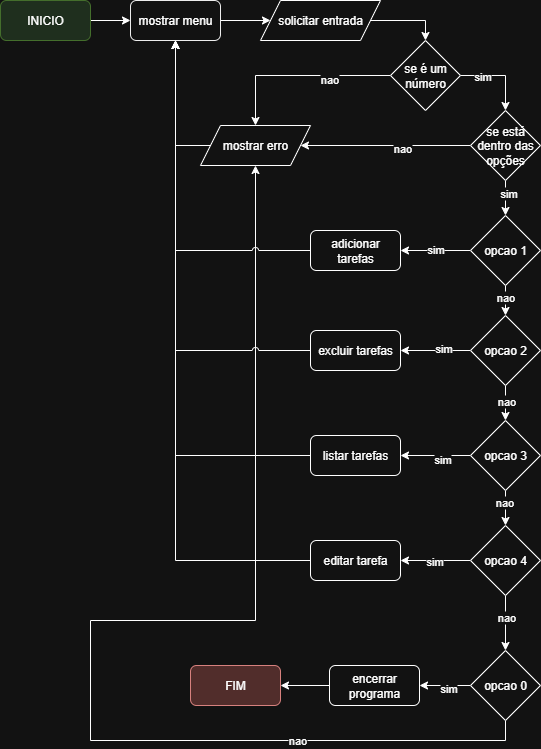

The diagram above was exported from draw.io. Its source (the exported page's mxGraphModel, read from the mxfile embedded in the PNG):
<mxGraphModel dx="1426" dy="785" grid="1" gridSize="10" guides="1" tooltips="1" connect="1" arrows="1" fold="1" page="1" pageScale="1" pageWidth="827" pageHeight="1169" math="0" shadow="0">
  <root>
    <mxCell id="0" />
    <mxCell id="1" parent="0" />
    <mxCell id="nd1aqwT6g5kAeIDXGmu_-58" style="edgeStyle=orthogonalEdgeStyle;rounded=0;orthogonalLoop=1;jettySize=auto;html=1;exitX=1;exitY=0.5;exitDx=0;exitDy=0;entryX=0;entryY=0.5;entryDx=0;entryDy=0;" parent="1" source="nd1aqwT6g5kAeIDXGmu_-1" target="nd1aqwT6g5kAeIDXGmu_-6" edge="1">
      <mxGeometry relative="1" as="geometry" />
    </mxCell>
    <mxCell id="nd1aqwT6g5kAeIDXGmu_-1" value="INICIO" style="rounded=1;whiteSpace=wrap;html=1;fillColor=#d5e8d4;strokeColor=#82b366;" parent="1" vertex="1">
      <mxGeometry x="40" y="60" width="90" height="40" as="geometry" />
    </mxCell>
    <mxCell id="nd1aqwT6g5kAeIDXGmu_-25" style="edgeStyle=orthogonalEdgeStyle;rounded=0;orthogonalLoop=1;jettySize=auto;html=1;exitX=1;exitY=0.5;exitDx=0;exitDy=0;entryX=0.5;entryY=0;entryDx=0;entryDy=0;" parent="1" source="nd1aqwT6g5kAeIDXGmu_-2" target="nd1aqwT6g5kAeIDXGmu_-3" edge="1">
      <mxGeometry relative="1" as="geometry" />
    </mxCell>
    <mxCell id="nd1aqwT6g5kAeIDXGmu_-2" value="solicitar entrada" style="shape=parallelogram;perimeter=parallelogramPerimeter;whiteSpace=wrap;html=1;fixedSize=1;" parent="1" vertex="1">
      <mxGeometry x="300" y="60" width="120" height="40" as="geometry" />
    </mxCell>
    <mxCell id="nd1aqwT6g5kAeIDXGmu_-14" style="edgeStyle=orthogonalEdgeStyle;rounded=0;orthogonalLoop=1;jettySize=auto;html=1;exitX=1;exitY=0.5;exitDx=0;exitDy=0;entryX=0.5;entryY=0;entryDx=0;entryDy=0;" parent="1" source="nd1aqwT6g5kAeIDXGmu_-3" target="nd1aqwT6g5kAeIDXGmu_-7" edge="1">
      <mxGeometry relative="1" as="geometry" />
    </mxCell>
    <mxCell id="nd1aqwT6g5kAeIDXGmu_-60" value="sim" style="edgeLabel;html=1;align=center;verticalAlign=middle;resizable=0;points=[];" parent="nd1aqwT6g5kAeIDXGmu_-14" vertex="1" connectable="0">
      <mxGeometry x="-0.4717" relative="1" as="geometry">
        <mxPoint as="offset" />
      </mxGeometry>
    </mxCell>
    <mxCell id="nd1aqwT6g5kAeIDXGmu_-36" style="edgeStyle=orthogonalEdgeStyle;rounded=0;orthogonalLoop=1;jettySize=auto;html=1;exitX=0;exitY=0.5;exitDx=0;exitDy=0;entryX=0.5;entryY=0;entryDx=0;entryDy=0;" parent="1" source="nd1aqwT6g5kAeIDXGmu_-3" target="nd1aqwT6g5kAeIDXGmu_-13" edge="1">
      <mxGeometry relative="1" as="geometry" />
    </mxCell>
    <mxCell id="nd1aqwT6g5kAeIDXGmu_-61" value="nao" style="edgeLabel;html=1;align=center;verticalAlign=middle;resizable=0;points=[];" parent="nd1aqwT6g5kAeIDXGmu_-36" vertex="1" connectable="0">
      <mxGeometry x="-0.3275" y="3" relative="1" as="geometry">
        <mxPoint as="offset" />
      </mxGeometry>
    </mxCell>
    <mxCell id="nd1aqwT6g5kAeIDXGmu_-3" value="se é um número" style="rhombus;whiteSpace=wrap;html=1;" parent="1" vertex="1">
      <mxGeometry x="430" y="100" width="70" height="70" as="geometry" />
    </mxCell>
    <mxCell id="nd1aqwT6g5kAeIDXGmu_-4" value="FIM" style="rounded=1;whiteSpace=wrap;html=1;fillColor=#f8cecc;strokeColor=#b85450;" parent="1" vertex="1">
      <mxGeometry x="230" y="725" width="90" height="40" as="geometry" />
    </mxCell>
    <mxCell id="nd1aqwT6g5kAeIDXGmu_-59" style="edgeStyle=orthogonalEdgeStyle;rounded=0;orthogonalLoop=1;jettySize=auto;html=1;exitX=1;exitY=0.5;exitDx=0;exitDy=0;entryX=0;entryY=0.5;entryDx=0;entryDy=0;" parent="1" source="nd1aqwT6g5kAeIDXGmu_-6" target="nd1aqwT6g5kAeIDXGmu_-2" edge="1">
      <mxGeometry relative="1" as="geometry" />
    </mxCell>
    <mxCell id="nd1aqwT6g5kAeIDXGmu_-6" value="mostrar menu" style="rounded=1;whiteSpace=wrap;html=1;strokeColor=#000000;" parent="1" vertex="1">
      <mxGeometry x="170" y="60" width="90" height="40" as="geometry" />
    </mxCell>
    <mxCell id="nd1aqwT6g5kAeIDXGmu_-15" value="" style="edgeStyle=orthogonalEdgeStyle;rounded=0;orthogonalLoop=1;jettySize=auto;html=1;exitX=0.5;exitY=1;exitDx=0;exitDy=0;entryX=0.5;entryY=0;entryDx=0;entryDy=0;" parent="1" source="nd1aqwT6g5kAeIDXGmu_-7" target="nd1aqwT6g5kAeIDXGmu_-8" edge="1">
      <mxGeometry relative="1" as="geometry" />
    </mxCell>
    <mxCell id="nd1aqwT6g5kAeIDXGmu_-48" value="sim" style="edgeLabel;html=1;align=center;verticalAlign=middle;resizable=0;points=[];" parent="nd1aqwT6g5kAeIDXGmu_-15" vertex="1" connectable="0">
      <mxGeometry x="-0.3333" y="2" relative="1" as="geometry">
        <mxPoint as="offset" />
      </mxGeometry>
    </mxCell>
    <mxCell id="nd1aqwT6g5kAeIDXGmu_-35" style="edgeStyle=orthogonalEdgeStyle;rounded=0;orthogonalLoop=1;jettySize=auto;html=1;exitX=0;exitY=0.5;exitDx=0;exitDy=0;" parent="1" source="nd1aqwT6g5kAeIDXGmu_-7" target="nd1aqwT6g5kAeIDXGmu_-13" edge="1">
      <mxGeometry relative="1" as="geometry" />
    </mxCell>
    <mxCell id="nd1aqwT6g5kAeIDXGmu_-62" value="nao" style="edgeLabel;html=1;align=center;verticalAlign=middle;resizable=0;points=[];" parent="nd1aqwT6g5kAeIDXGmu_-35" vertex="1" connectable="0">
      <mxGeometry x="-0.1935" y="2" relative="1" as="geometry">
        <mxPoint as="offset" />
      </mxGeometry>
    </mxCell>
    <mxCell id="nd1aqwT6g5kAeIDXGmu_-7" value="se está dentro das opções" style="rhombus;whiteSpace=wrap;html=1;" parent="1" vertex="1">
      <mxGeometry x="510" y="170" width="70" height="70" as="geometry" />
    </mxCell>
    <mxCell id="nd1aqwT6g5kAeIDXGmu_-16" style="edgeStyle=orthogonalEdgeStyle;rounded=0;orthogonalLoop=1;jettySize=auto;html=1;exitX=0.5;exitY=1;exitDx=0;exitDy=0;entryX=0.5;entryY=0;entryDx=0;entryDy=0;" parent="1" source="nd1aqwT6g5kAeIDXGmu_-8" target="nd1aqwT6g5kAeIDXGmu_-9" edge="1">
      <mxGeometry relative="1" as="geometry" />
    </mxCell>
    <mxCell id="nd1aqwT6g5kAeIDXGmu_-51" value="nao" style="edgeLabel;html=1;align=center;verticalAlign=middle;resizable=0;points=[];" parent="nd1aqwT6g5kAeIDXGmu_-16" vertex="1" connectable="0">
      <mxGeometry x="-0.2508" y="-1" relative="1" as="geometry">
        <mxPoint as="offset" />
      </mxGeometry>
    </mxCell>
    <mxCell id="nd1aqwT6g5kAeIDXGmu_-26" style="edgeStyle=orthogonalEdgeStyle;rounded=0;orthogonalLoop=1;jettySize=auto;html=1;exitX=0;exitY=0.5;exitDx=0;exitDy=0;entryX=1;entryY=0.5;entryDx=0;entryDy=0;" parent="1" source="nd1aqwT6g5kAeIDXGmu_-8" target="nd1aqwT6g5kAeIDXGmu_-21" edge="1">
      <mxGeometry relative="1" as="geometry" />
    </mxCell>
    <mxCell id="nd1aqwT6g5kAeIDXGmu_-44" value="sim" style="edgeLabel;html=1;align=center;verticalAlign=middle;resizable=0;points=[];" parent="nd1aqwT6g5kAeIDXGmu_-26" vertex="1" connectable="0">
      <mxGeometry x="0.0149" y="-2" relative="1" as="geometry">
        <mxPoint as="offset" />
      </mxGeometry>
    </mxCell>
    <mxCell id="nd1aqwT6g5kAeIDXGmu_-8" value="opcao 1" style="rhombus;whiteSpace=wrap;html=1;" parent="1" vertex="1">
      <mxGeometry x="510" y="275" width="70" height="70" as="geometry" />
    </mxCell>
    <mxCell id="nd1aqwT6g5kAeIDXGmu_-17" style="edgeStyle=orthogonalEdgeStyle;rounded=0;orthogonalLoop=1;jettySize=auto;html=1;exitX=0.5;exitY=1;exitDx=0;exitDy=0;" parent="1" source="nd1aqwT6g5kAeIDXGmu_-9" target="nd1aqwT6g5kAeIDXGmu_-10" edge="1">
      <mxGeometry relative="1" as="geometry" />
    </mxCell>
    <mxCell id="nd1aqwT6g5kAeIDXGmu_-52" value="nao" style="edgeLabel;html=1;align=center;verticalAlign=middle;resizable=0;points=[];" parent="nd1aqwT6g5kAeIDXGmu_-17" vertex="1" connectable="0">
      <mxGeometry x="-0.1017" y="-3" relative="1" as="geometry">
        <mxPoint x="-3" y="-5" as="offset" />
      </mxGeometry>
    </mxCell>
    <mxCell id="nd1aqwT6g5kAeIDXGmu_-27" style="edgeStyle=orthogonalEdgeStyle;rounded=0;orthogonalLoop=1;jettySize=auto;html=1;exitX=0;exitY=0.5;exitDx=0;exitDy=0;" parent="1" source="nd1aqwT6g5kAeIDXGmu_-9" target="nd1aqwT6g5kAeIDXGmu_-22" edge="1">
      <mxGeometry relative="1" as="geometry" />
    </mxCell>
    <mxCell id="nd1aqwT6g5kAeIDXGmu_-45" value="sim" style="edgeLabel;html=1;align=center;verticalAlign=middle;resizable=0;points=[];" parent="nd1aqwT6g5kAeIDXGmu_-27" vertex="1" connectable="0">
      <mxGeometry x="-0.2092" y="-3" relative="1" as="geometry">
        <mxPoint as="offset" />
      </mxGeometry>
    </mxCell>
    <mxCell id="nd1aqwT6g5kAeIDXGmu_-9" value="opcao 2" style="rhombus;whiteSpace=wrap;html=1;" parent="1" vertex="1">
      <mxGeometry x="510" y="375" width="70" height="70" as="geometry" />
    </mxCell>
    <mxCell id="nd1aqwT6g5kAeIDXGmu_-18" style="edgeStyle=orthogonalEdgeStyle;rounded=0;orthogonalLoop=1;jettySize=auto;html=1;exitX=0.5;exitY=1;exitDx=0;exitDy=0;entryX=0.5;entryY=0;entryDx=0;entryDy=0;" parent="1" source="nd1aqwT6g5kAeIDXGmu_-10" target="nd1aqwT6g5kAeIDXGmu_-11" edge="1">
      <mxGeometry relative="1" as="geometry" />
    </mxCell>
    <mxCell id="nd1aqwT6g5kAeIDXGmu_-53" value="nao" style="edgeLabel;html=1;align=center;verticalAlign=middle;resizable=0;points=[];" parent="nd1aqwT6g5kAeIDXGmu_-18" vertex="1" connectable="0">
      <mxGeometry x="-0.3714" y="-2" relative="1" as="geometry">
        <mxPoint as="offset" />
      </mxGeometry>
    </mxCell>
    <mxCell id="nd1aqwT6g5kAeIDXGmu_-28" style="edgeStyle=orthogonalEdgeStyle;rounded=0;orthogonalLoop=1;jettySize=auto;html=1;exitX=0;exitY=0.5;exitDx=0;exitDy=0;" parent="1" source="nd1aqwT6g5kAeIDXGmu_-10" target="nd1aqwT6g5kAeIDXGmu_-23" edge="1">
      <mxGeometry relative="1" as="geometry" />
    </mxCell>
    <mxCell id="nd1aqwT6g5kAeIDXGmu_-46" value="sim" style="edgeLabel;html=1;align=center;verticalAlign=middle;resizable=0;points=[];" parent="nd1aqwT6g5kAeIDXGmu_-28" vertex="1" connectable="0">
      <mxGeometry x="-0.1765" y="3" relative="1" as="geometry">
        <mxPoint as="offset" />
      </mxGeometry>
    </mxCell>
    <mxCell id="nd1aqwT6g5kAeIDXGmu_-10" value="opcao 3" style="rhombus;whiteSpace=wrap;html=1;" parent="1" vertex="1">
      <mxGeometry x="510" y="480" width="70" height="70" as="geometry" />
    </mxCell>
    <mxCell id="nd1aqwT6g5kAeIDXGmu_-19" style="edgeStyle=orthogonalEdgeStyle;rounded=0;orthogonalLoop=1;jettySize=auto;html=1;exitX=0.5;exitY=1;exitDx=0;exitDy=0;entryX=0.5;entryY=0;entryDx=0;entryDy=0;" parent="1" source="nd1aqwT6g5kAeIDXGmu_-11" target="nd1aqwT6g5kAeIDXGmu_-12" edge="1">
      <mxGeometry relative="1" as="geometry">
        <mxPoint x="545" y="600" as="targetPoint" />
      </mxGeometry>
    </mxCell>
    <mxCell id="nd1aqwT6g5kAeIDXGmu_-54" value="nao" style="edgeLabel;html=1;align=center;verticalAlign=middle;resizable=0;points=[];" parent="nd1aqwT6g5kAeIDXGmu_-19" vertex="1" connectable="0">
      <mxGeometry x="-0.2416" y="-4" relative="1" as="geometry">
        <mxPoint x="4" as="offset" />
      </mxGeometry>
    </mxCell>
    <mxCell id="nd1aqwT6g5kAeIDXGmu_-29" style="edgeStyle=orthogonalEdgeStyle;rounded=0;orthogonalLoop=1;jettySize=auto;html=1;exitX=0;exitY=0.5;exitDx=0;exitDy=0;" parent="1" source="nd1aqwT6g5kAeIDXGmu_-11" target="nd1aqwT6g5kAeIDXGmu_-24" edge="1">
      <mxGeometry relative="1" as="geometry" />
    </mxCell>
    <mxCell id="nd1aqwT6g5kAeIDXGmu_-47" value="sim" style="edgeLabel;html=1;align=center;verticalAlign=middle;resizable=0;points=[];" parent="nd1aqwT6g5kAeIDXGmu_-29" vertex="1" connectable="0">
      <mxGeometry x="0.0523" relative="1" as="geometry">
        <mxPoint as="offset" />
      </mxGeometry>
    </mxCell>
    <mxCell id="nd1aqwT6g5kAeIDXGmu_-11" value="opcao 4" style="rhombus;whiteSpace=wrap;html=1;" parent="1" vertex="1">
      <mxGeometry x="510" y="585" width="70" height="70" as="geometry" />
    </mxCell>
    <mxCell id="nd1aqwT6g5kAeIDXGmu_-32" style="edgeStyle=orthogonalEdgeStyle;rounded=0;orthogonalLoop=1;jettySize=auto;html=1;entryX=1;entryY=0.5;entryDx=0;entryDy=0;" parent="1" source="nd1aqwT6g5kAeIDXGmu_-12" target="nd1aqwT6g5kAeIDXGmu_-31" edge="1">
      <mxGeometry relative="1" as="geometry" />
    </mxCell>
    <mxCell id="nd1aqwT6g5kAeIDXGmu_-57" value="sim" style="edgeLabel;html=1;align=center;verticalAlign=middle;resizable=0;points=[];" parent="nd1aqwT6g5kAeIDXGmu_-32" vertex="1" connectable="0">
      <mxGeometry x="-0.0924" y="2" relative="1" as="geometry">
        <mxPoint as="offset" />
      </mxGeometry>
    </mxCell>
    <mxCell id="nd1aqwT6g5kAeIDXGmu_-63" style="edgeStyle=orthogonalEdgeStyle;rounded=0;orthogonalLoop=1;jettySize=auto;html=1;exitX=0.5;exitY=1;exitDx=0;exitDy=0;entryX=0.5;entryY=1;entryDx=0;entryDy=0;" parent="1" source="nd1aqwT6g5kAeIDXGmu_-12" target="nd1aqwT6g5kAeIDXGmu_-13" edge="1">
      <mxGeometry relative="1" as="geometry">
        <Array as="points">
          <mxPoint x="545" y="800" />
          <mxPoint x="130" y="800" />
          <mxPoint x="130" y="680" />
          <mxPoint x="295" y="680" />
        </Array>
      </mxGeometry>
    </mxCell>
    <mxCell id="nd1aqwT6g5kAeIDXGmu_-64" value="nao" style="edgeLabel;html=1;align=center;verticalAlign=middle;resizable=0;points=[];" parent="nd1aqwT6g5kAeIDXGmu_-63" vertex="1" connectable="0">
      <mxGeometry x="-0.6105" y="-1" relative="1" as="geometry">
        <mxPoint as="offset" />
      </mxGeometry>
    </mxCell>
    <mxCell id="nd1aqwT6g5kAeIDXGmu_-12" value="opcao 0" style="rhombus;whiteSpace=wrap;html=1;" parent="1" vertex="1">
      <mxGeometry x="510" y="710" width="70" height="70" as="geometry" />
    </mxCell>
    <mxCell id="nd1aqwT6g5kAeIDXGmu_-38" style="edgeStyle=orthogonalEdgeStyle;rounded=0;orthogonalLoop=1;jettySize=auto;html=1;exitX=0;exitY=0.5;exitDx=0;exitDy=0;entryX=0.5;entryY=1;entryDx=0;entryDy=0;" parent="1" source="nd1aqwT6g5kAeIDXGmu_-13" target="nd1aqwT6g5kAeIDXGmu_-6" edge="1">
      <mxGeometry relative="1" as="geometry">
        <Array as="points">
          <mxPoint x="215" y="205" />
        </Array>
      </mxGeometry>
    </mxCell>
    <mxCell id="nd1aqwT6g5kAeIDXGmu_-13" value="mostrar erro" style="shape=parallelogram;perimeter=parallelogramPerimeter;whiteSpace=wrap;html=1;fixedSize=1;" parent="1" vertex="1">
      <mxGeometry x="240" y="185" width="110" height="40" as="geometry" />
    </mxCell>
    <mxCell id="nd1aqwT6g5kAeIDXGmu_-37" style="edgeStyle=orthogonalEdgeStyle;rounded=0;orthogonalLoop=1;jettySize=auto;html=1;exitX=0;exitY=0.5;exitDx=0;exitDy=0;entryX=0.5;entryY=1;entryDx=0;entryDy=0;jumpStyle=arc;" parent="1" source="nd1aqwT6g5kAeIDXGmu_-21" target="nd1aqwT6g5kAeIDXGmu_-6" edge="1">
      <mxGeometry relative="1" as="geometry" />
    </mxCell>
    <mxCell id="nd1aqwT6g5kAeIDXGmu_-21" value="adicionar tarefas" style="rounded=1;whiteSpace=wrap;html=1;" parent="1" vertex="1">
      <mxGeometry x="350" y="290" width="90" height="40" as="geometry" />
    </mxCell>
    <mxCell id="nd1aqwT6g5kAeIDXGmu_-39" style="edgeStyle=orthogonalEdgeStyle;rounded=0;orthogonalLoop=1;jettySize=auto;html=1;exitX=0;exitY=0.5;exitDx=0;exitDy=0;entryX=0.5;entryY=1;entryDx=0;entryDy=0;jumpStyle=arc;" parent="1" source="nd1aqwT6g5kAeIDXGmu_-22" target="nd1aqwT6g5kAeIDXGmu_-6" edge="1">
      <mxGeometry relative="1" as="geometry" />
    </mxCell>
    <mxCell id="nd1aqwT6g5kAeIDXGmu_-22" value="excluir tarefas&lt;span style=&quot;color: rgba(0, 0, 0, 0); font-family: monospace; font-size: 0px; text-align: start; text-wrap-mode: nowrap;&quot;&gt;%3CmxGraphModel%3E%3Croot%3E%3CmxCell%20id%3D%220%22%2F%3E%3CmxCell%20id%3D%221%22%20parent%3D%220%22%2F%3E%3CmxCell%20id%3D%222%22%20value%3D%22mostrar%20menu%22%20style%3D%22rounded%3D1%3BwhiteSpace%3Dwrap%3Bhtml%3D1%3B%22%20vertex%3D%221%22%20parent%3D%221%22%3E%3CmxGeometry%20x%3D%22190%22%20y%3D%2260%22%20width%3D%2290%22%20height%3D%2240%22%20as%3D%22geometry%22%2F%3E%3C%2FmxCell%3E%3C%2Froot%3E%3C%2FmxGraphModel%3E&lt;/span&gt;" style="rounded=1;whiteSpace=wrap;html=1;" parent="1" vertex="1">
      <mxGeometry x="350" y="390" width="90" height="40" as="geometry" />
    </mxCell>
    <mxCell id="nd1aqwT6g5kAeIDXGmu_-40" style="edgeStyle=orthogonalEdgeStyle;rounded=0;orthogonalLoop=1;jettySize=auto;html=1;exitX=0;exitY=0.5;exitDx=0;exitDy=0;jumpStyle=none;shadow=0;" parent="1" source="nd1aqwT6g5kAeIDXGmu_-23" target="nd1aqwT6g5kAeIDXGmu_-6" edge="1">
      <mxGeometry relative="1" as="geometry" />
    </mxCell>
    <mxCell id="nd1aqwT6g5kAeIDXGmu_-23" value="listar tarefas" style="rounded=1;whiteSpace=wrap;html=1;" parent="1" vertex="1">
      <mxGeometry x="350" y="495" width="90" height="40" as="geometry" />
    </mxCell>
    <mxCell id="nd1aqwT6g5kAeIDXGmu_-42" style="edgeStyle=orthogonalEdgeStyle;rounded=0;orthogonalLoop=1;jettySize=auto;html=1;exitX=0;exitY=0.5;exitDx=0;exitDy=0;entryX=0.5;entryY=1;entryDx=0;entryDy=0;" parent="1" source="nd1aqwT6g5kAeIDXGmu_-24" target="nd1aqwT6g5kAeIDXGmu_-6" edge="1">
      <mxGeometry relative="1" as="geometry" />
    </mxCell>
    <mxCell id="nd1aqwT6g5kAeIDXGmu_-24" value="editar tarefa" style="rounded=1;whiteSpace=wrap;html=1;" parent="1" vertex="1">
      <mxGeometry x="350" y="600" width="90" height="40" as="geometry" />
    </mxCell>
    <mxCell id="nd1aqwT6g5kAeIDXGmu_-33" style="edgeStyle=orthogonalEdgeStyle;rounded=0;orthogonalLoop=1;jettySize=auto;html=1;exitX=0;exitY=0.5;exitDx=0;exitDy=0;entryX=1;entryY=0.5;entryDx=0;entryDy=0;" parent="1" source="nd1aqwT6g5kAeIDXGmu_-31" target="nd1aqwT6g5kAeIDXGmu_-4" edge="1">
      <mxGeometry relative="1" as="geometry" />
    </mxCell>
    <mxCell id="nd1aqwT6g5kAeIDXGmu_-31" value="encerrar programa" style="rounded=1;whiteSpace=wrap;html=1;" parent="1" vertex="1">
      <mxGeometry x="369" y="725" width="90" height="40" as="geometry" />
    </mxCell>
  </root>
</mxGraphModel>